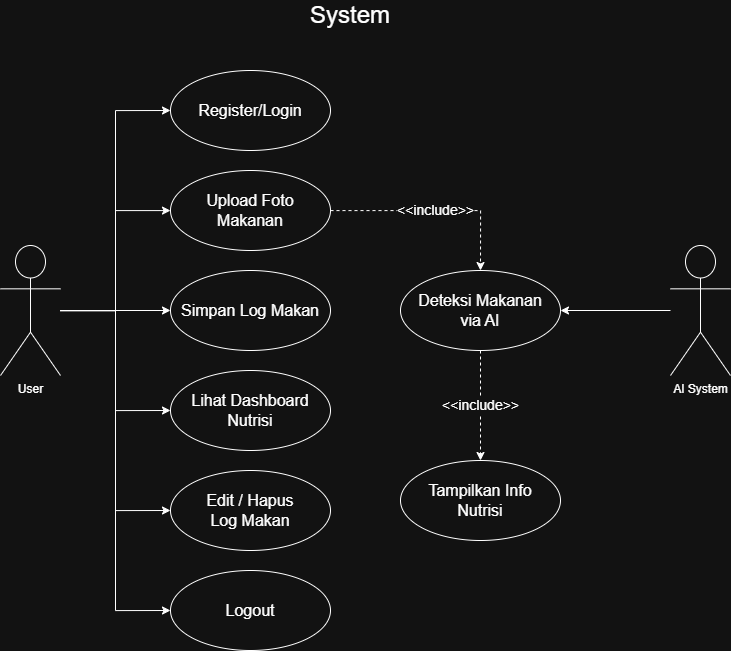

The diagram above was exported from draw.io. Its source (the exported page's mxGraphModel, read from the mxfile embedded in the PNG):
<mxGraphModel dx="1429" dy="905" grid="1" gridSize="10" guides="1" tooltips="1" connect="1" arrows="1" fold="1" page="1" pageScale="1" pageWidth="827" pageHeight="1169" math="0" shadow="0">
  <root>
    <mxCell id="0" />
    <mxCell id="1" parent="0" />
    <mxCell id="L5NgzqnWcbYyKF-D_5XW-19" edge="1" parent="1" source="L5NgzqnWcbYyKF-D_5XW-1" style="edgeStyle=orthogonalEdgeStyle;rounded=0;orthogonalLoop=1;jettySize=auto;html=1;entryX=0;entryY=0.5;entryDx=0;entryDy=0;" target="L5NgzqnWcbYyKF-D_5XW-10">
      <mxGeometry relative="1" as="geometry" />
    </mxCell>
    <mxCell id="L5NgzqnWcbYyKF-D_5XW-20" edge="1" parent="1" source="L5NgzqnWcbYyKF-D_5XW-1" style="edgeStyle=orthogonalEdgeStyle;rounded=0;orthogonalLoop=1;jettySize=auto;html=1;" target="L5NgzqnWcbYyKF-D_5XW-11">
      <mxGeometry relative="1" as="geometry" />
    </mxCell>
    <mxCell id="L5NgzqnWcbYyKF-D_5XW-21" edge="1" parent="1" source="L5NgzqnWcbYyKF-D_5XW-1" style="edgeStyle=orthogonalEdgeStyle;rounded=0;orthogonalLoop=1;jettySize=auto;html=1;entryX=0;entryY=0.5;entryDx=0;entryDy=0;" target="L5NgzqnWcbYyKF-D_5XW-14">
      <mxGeometry relative="1" as="geometry" />
    </mxCell>
    <mxCell id="L5NgzqnWcbYyKF-D_5XW-22" edge="1" parent="1" source="L5NgzqnWcbYyKF-D_5XW-1" style="edgeStyle=orthogonalEdgeStyle;rounded=0;orthogonalLoop=1;jettySize=auto;html=1;entryX=0;entryY=0.5;entryDx=0;entryDy=0;" target="L5NgzqnWcbYyKF-D_5XW-15">
      <mxGeometry relative="1" as="geometry" />
    </mxCell>
    <mxCell id="L5NgzqnWcbYyKF-D_5XW-23" edge="1" parent="1" source="L5NgzqnWcbYyKF-D_5XW-1" style="edgeStyle=orthogonalEdgeStyle;rounded=0;orthogonalLoop=1;jettySize=auto;html=1;entryX=0;entryY=0.5;entryDx=0;entryDy=0;" target="L5NgzqnWcbYyKF-D_5XW-16">
      <mxGeometry relative="1" as="geometry" />
    </mxCell>
    <mxCell id="L5NgzqnWcbYyKF-D_5XW-24" edge="1" parent="1" source="L5NgzqnWcbYyKF-D_5XW-1" style="edgeStyle=orthogonalEdgeStyle;rounded=0;orthogonalLoop=1;jettySize=auto;html=1;entryX=0;entryY=0.5;entryDx=0;entryDy=0;" target="L5NgzqnWcbYyKF-D_5XW-17">
      <mxGeometry relative="1" as="geometry" />
    </mxCell>
    <mxCell id="L5NgzqnWcbYyKF-D_5XW-1" parent="1" style="shape=umlActor;verticalLabelPosition=bottom;verticalAlign=top;html=1;outlineConnect=0;textShadow=0;" value="User" vertex="1">
      <mxGeometry height="130" width="60" x="50" y="375" as="geometry" />
    </mxCell>
    <mxCell id="L5NgzqnWcbYyKF-D_5XW-25" edge="1" parent="1" source="L5NgzqnWcbYyKF-D_5XW-6" style="edgeStyle=orthogonalEdgeStyle;rounded=0;orthogonalLoop=1;jettySize=auto;html=1;entryX=1;entryY=0.5;entryDx=0;entryDy=0;" target="L5NgzqnWcbYyKF-D_5XW-12">
      <mxGeometry relative="1" as="geometry" />
    </mxCell>
    <mxCell id="L5NgzqnWcbYyKF-D_5XW-6" parent="1" style="shape=umlActor;verticalLabelPosition=bottom;verticalAlign=top;html=1;outlineConnect=0;textShadow=0;" value="AI System" vertex="1">
      <mxGeometry height="130" width="60" x="720" y="375" as="geometry" />
    </mxCell>
    <mxCell id="L5NgzqnWcbYyKF-D_5XW-9" parent="1" style="text;html=1;whiteSpace=wrap;strokeColor=none;fillColor=none;align=center;verticalAlign=middle;rounded=0;fontSize=24;" value="System" vertex="1">
      <mxGeometry height="30" width="60" x="370" y="130" as="geometry" />
    </mxCell>
    <mxCell id="L5NgzqnWcbYyKF-D_5XW-10" parent="1" style="ellipse;whiteSpace=wrap;html=1;" value="&lt;font style=&quot;font-size: 16px;&quot;&gt;Register/Login&lt;/font&gt;" vertex="1">
      <mxGeometry height="80" width="160" x="220" y="200" as="geometry" />
    </mxCell>
    <mxCell id="L5NgzqnWcbYyKF-D_5XW-27" edge="1" parent="1" source="L5NgzqnWcbYyKF-D_5XW-11" style="edgeStyle=orthogonalEdgeStyle;rounded=0;orthogonalLoop=1;jettySize=auto;html=1;entryX=0.5;entryY=0;entryDx=0;entryDy=0;dashed=1;fontSize=14;" target="L5NgzqnWcbYyKF-D_5XW-12" value="&amp;lt;&amp;lt;include&amp;gt;&amp;gt;">
      <mxGeometry relative="1" as="geometry" />
    </mxCell>
    <mxCell id="L5NgzqnWcbYyKF-D_5XW-11" parent="1" style="ellipse;whiteSpace=wrap;html=1;" value="&lt;span style=&quot;font-size: 16px;&quot;&gt;Upload Foto&lt;/span&gt;&lt;div&gt;&lt;span style=&quot;font-size: 16px;&quot;&gt;Makanan&lt;/span&gt;&lt;/div&gt;" vertex="1">
      <mxGeometry height="80" width="160" x="220" y="300" as="geometry" />
    </mxCell>
    <mxCell id="L5NgzqnWcbYyKF-D_5XW-28" edge="1" parent="1" source="L5NgzqnWcbYyKF-D_5XW-12" style="edgeStyle=orthogonalEdgeStyle;rounded=0;orthogonalLoop=1;jettySize=auto;html=1;entryX=0.5;entryY=0;entryDx=0;entryDy=0;dashed=1;fontSize=14;" target="L5NgzqnWcbYyKF-D_5XW-18" value="&amp;lt;&amp;lt;include&amp;gt;&amp;gt;">
      <mxGeometry relative="1" as="geometry" />
    </mxCell>
    <mxCell id="L5NgzqnWcbYyKF-D_5XW-12" parent="1" style="ellipse;whiteSpace=wrap;html=1;" value="&lt;span style=&quot;font-size: 16px;&quot;&gt;Deteksi Makanan&lt;/span&gt;&lt;div&gt;&lt;span style=&quot;font-size: 16px;&quot;&gt;via AI&lt;/span&gt;&lt;/div&gt;" vertex="1">
      <mxGeometry height="80" width="160" x="450" y="400" as="geometry" />
    </mxCell>
    <mxCell id="L5NgzqnWcbYyKF-D_5XW-14" parent="1" style="ellipse;whiteSpace=wrap;html=1;" value="&lt;span style=&quot;font-size: 16px;&quot;&gt;Simpan Log Makan&lt;/span&gt;" vertex="1">
      <mxGeometry height="80" width="160" x="220" y="400" as="geometry" />
    </mxCell>
    <mxCell id="L5NgzqnWcbYyKF-D_5XW-15" parent="1" style="ellipse;whiteSpace=wrap;html=1;" value="&lt;span style=&quot;font-size: 16px;&quot;&gt;Lihat Dashboard&lt;/span&gt;&lt;div&gt;&lt;span style=&quot;font-size: 16px;&quot;&gt;Nutrisi&lt;/span&gt;&lt;/div&gt;" vertex="1">
      <mxGeometry height="80" width="160" x="220" y="500" as="geometry" />
    </mxCell>
    <mxCell id="L5NgzqnWcbYyKF-D_5XW-16" parent="1" style="ellipse;whiteSpace=wrap;html=1;" value="&lt;span style=&quot;font-size: 16px;&quot;&gt;Edit / Hapus&lt;/span&gt;&lt;div&gt;&lt;span style=&quot;font-size: 16px;&quot;&gt;Log Makan&lt;/span&gt;&lt;/div&gt;" vertex="1">
      <mxGeometry height="80" width="160" x="220" y="600" as="geometry" />
    </mxCell>
    <mxCell id="L5NgzqnWcbYyKF-D_5XW-17" parent="1" style="ellipse;whiteSpace=wrap;html=1;" value="&lt;span style=&quot;font-size: 16px;&quot;&gt;Logout&lt;/span&gt;" vertex="1">
      <mxGeometry height="80" width="160" x="220" y="700" as="geometry" />
    </mxCell>
    <mxCell id="L5NgzqnWcbYyKF-D_5XW-18" parent="1" style="ellipse;whiteSpace=wrap;html=1;" value="&lt;span style=&quot;font-size: 16px;&quot;&gt;Tampilkan Info&lt;/span&gt;&lt;div&gt;&lt;span style=&quot;font-size: 16px;&quot;&gt;Nutrisi&lt;/span&gt;&lt;/div&gt;" vertex="1">
      <mxGeometry height="80" width="160" x="450" y="590" as="geometry" />
    </mxCell>
  </root>
</mxGraphModel>